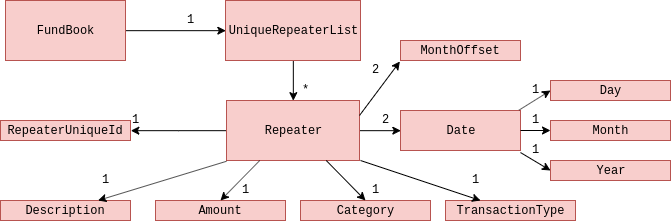

The diagram above was exported from draw.io. Its source (the exported page's mxGraphModel, read from the mxfile embedded in the PNG):
<mxGraphModel dx="853" dy="494" grid="1" gridSize="10" guides="1" tooltips="1" connect="1" arrows="1" fold="1" page="1" pageScale="1" pageWidth="850" pageHeight="1100" math="0" shadow="0">
  <root>
    <mxCell id="0" />
    <mxCell id="1" parent="0" />
    <mxCell id="2" style="edgeStyle=orthogonalEdgeStyle;rounded=0;orthogonalLoop=1;jettySize=auto;html=1;exitX=1;exitY=0.5;exitDx=0;exitDy=0;entryX=0;entryY=0.5;entryDx=0;entryDy=0;fontFamily=Courier New;" edge="1" source="3" target="6" parent="1">
      <mxGeometry relative="1" as="geometry" />
    </mxCell>
    <mxCell id="3" value="&lt;font&gt;FundBook&lt;br&gt;&lt;/font&gt;" style="rounded=0;whiteSpace=wrap;html=1;fillColor=#f8cecc;strokeColor=#b85450;fontFamily=Courier New;" vertex="1" parent="1">
      <mxGeometry x="145" y="30" width="120" height="60" as="geometry" />
    </mxCell>
    <mxCell id="4" value="1" style="text;html=1;resizable=0;points=[];autosize=1;align=left;verticalAlign=top;spacingTop=-4;fontFamily=Courier New;" vertex="1" parent="1">
      <mxGeometry x="325" y="40" width="20" height="20" as="geometry" />
    </mxCell>
    <mxCell id="5" style="edgeStyle=orthogonalEdgeStyle;rounded=0;orthogonalLoop=1;jettySize=auto;html=1;exitX=0.5;exitY=1;exitDx=0;exitDy=0;entryX=0.5;entryY=0;entryDx=0;entryDy=0;fontFamily=Courier New;" edge="1" source="6" target="9" parent="1">
      <mxGeometry relative="1" as="geometry" />
    </mxCell>
    <mxCell id="6" value="&lt;font&gt;UniqueRepeaterList&lt;/font&gt;" style="rounded=0;whiteSpace=wrap;html=1;fillColor=#f8cecc;strokeColor=#b85450;fontFamily=Courier New;" vertex="1" parent="1">
      <mxGeometry x="365" y="30" width="135" height="60" as="geometry" />
    </mxCell>
    <mxCell id="7" style="edgeStyle=orthogonalEdgeStyle;rounded=0;orthogonalLoop=1;jettySize=auto;html=1;entryX=1;entryY=0.5;entryDx=0;entryDy=0;fontFamily=Courier New;" edge="1" source="9" target="11" parent="1">
      <mxGeometry relative="1" as="geometry" />
    </mxCell>
    <mxCell id="8" style="edgeStyle=orthogonalEdgeStyle;rounded=0;orthogonalLoop=1;jettySize=auto;html=1;entryX=0;entryY=0.5;entryDx=0;entryDy=0;fontFamily=Courier New;" edge="1" source="9" target="26" parent="1">
      <mxGeometry relative="1" as="geometry" />
    </mxCell>
    <mxCell id="9" value="Repeater" style="rounded=0;whiteSpace=wrap;html=1;fillColor=#f8cecc;strokeColor=#b85450;fontFamily=Courier New;" vertex="1" parent="1">
      <mxGeometry x="366" y="130" width="133" height="60" as="geometry" />
    </mxCell>
    <mxCell id="10" value="*" style="text;html=1;resizable=0;points=[];autosize=1;align=left;verticalAlign=top;spacingTop=-4;fontFamily=Courier New;" vertex="1" parent="1">
      <mxGeometry x="440" y="110" width="20" height="20" as="geometry" />
    </mxCell>
    <mxCell id="11" value="&lt;font&gt;RepeaterUniqueId&lt;/font&gt;" style="rounded=0;whiteSpace=wrap;html=1;fillColor=#f8cecc;strokeColor=#b85450;fontFamily=Courier New;" vertex="1" parent="1">
      <mxGeometry x="140" y="150" width="130" height="20" as="geometry" />
    </mxCell>
    <mxCell id="12" value="1" style="text;html=1;resizable=0;points=[];autosize=1;align=left;verticalAlign=top;spacingTop=-4;fontFamily=Courier New;" vertex="1" parent="1">
      <mxGeometry x="270" y="140" width="20" height="20" as="geometry" />
    </mxCell>
    <mxCell id="13" value="&lt;font&gt;Description&lt;/font&gt;" style="rounded=0;whiteSpace=wrap;html=1;fillColor=#f8cecc;strokeColor=#b85450;fontFamily=Courier New;" vertex="1" parent="1">
      <mxGeometry x="140" y="230" width="130" height="20" as="geometry" />
    </mxCell>
    <mxCell id="14" value="&lt;font&gt;Amount&lt;/font&gt;" style="rounded=0;whiteSpace=wrap;html=1;fillColor=#f8cecc;strokeColor=#b85450;fontFamily=Courier New;" vertex="1" parent="1">
      <mxGeometry x="295" y="230" width="130" height="20" as="geometry" />
    </mxCell>
    <mxCell id="15" value="&lt;font&gt;Category&lt;/font&gt;&lt;span style=&quot;color: rgba(0, 0, 0, 0); font-size: 0px; white-space: nowrap;&quot;&gt;%3CmxGraphModel%3E%3Croot%3E%3CmxCell%20id%3D%220%22%2F%3E%3CmxCell%20id%3D%221%22%20parent%3D%220%22%2F%3E%3CmxCell%20id%3D%222%22%20value%3D%22%26lt%3Bfont%20face%3D%26quot%3BCourier%20New%26quot%3B%26gt%3BRepeaterUniqueId%26lt%3B%2Ffont%26gt%3B%22%20style%3D%22rounded%3D0%3BwhiteSpace%3Dwrap%3Bhtml%3D1%3BfillColor%3D%23f8cecc%3BstrokeColor%3D%23b85450%3B%22%20vertex%3D%221%22%20parent%3D%221%22%3E%3CmxGeometry%20x%3D%22130%22%20y%3D%22150%22%20width%3D%22130%22%20height%3D%2220%22%20as%3D%22geometry%22%2F%3E%3C%2FmxCell%3E%3C%2Froot%3E%3C%2FmxGraphModel%3E&lt;/span&gt;&lt;span style=&quot;color: rgba(0, 0, 0, 0); font-size: 0px; white-space: nowrap;&quot;&gt;%3CmxGraphModel%3E%3Croot%3E%3CmxCell%20id%3D%220%22%2F%3E%3CmxCell%20id%3D%221%22%20parent%3D%220%22%2F%3E%3CmxCell%20id%3D%222%22%20value%3D%22%26lt%3Bfont%20face%3D%26quot%3BCourier%20New%26quot%3B%26gt%3BRepeaterUniqueId%26lt%3B%2Ffont%26gt%3B%22%20style%3D%22rounded%3D0%3BwhiteSpace%3Dwrap%3Bhtml%3D1%3BfillColor%3D%23f8cecc%3BstrokeColor%3D%23b85450%3B%22%20vertex%3D%221%22%20parent%3D%221%22%3E%3CmxGeometry%20x%3D%22130%22%20y%3D%22150%22%20width%3D%22130%22%20height%3D%2220%22%20as%3D%22geometry%22%2F%3E%3C%2FmxCell%3E%3C%2Froot%3E%3C%2FmxGraphModel%3E&lt;/span&gt;" style="rounded=0;whiteSpace=wrap;html=1;fillColor=#f8cecc;strokeColor=#b85450;fontFamily=Courier New;" vertex="1" parent="1">
      <mxGeometry x="440" y="230" width="130" height="20" as="geometry" />
    </mxCell>
    <mxCell id="16" value="&lt;font&gt;TransactionType&lt;/font&gt;" style="rounded=0;whiteSpace=wrap;html=1;fillColor=#f8cecc;strokeColor=#b85450;fontFamily=Courier New;" vertex="1" parent="1">
      <mxGeometry x="585" y="230" width="130" height="20" as="geometry" />
    </mxCell>
    <mxCell id="17" value="" style="endArrow=classic;html=1;exitX=0;exitY=1.013;exitDx=0;exitDy=0;exitPerimeter=0;entryX=0.75;entryY=0;entryDx=0;entryDy=0;fontFamily=Courier New;" edge="1" source="9" target="13" parent="1">
      <mxGeometry width="50" height="50" relative="1" as="geometry">
        <mxPoint x="20" y="320" as="sourcePoint" />
        <mxPoint x="220" y="220" as="targetPoint" />
      </mxGeometry>
    </mxCell>
    <mxCell id="18" value="" style="endArrow=classic;html=1;exitX=0.25;exitY=1;exitDx=0;exitDy=0;entryX=0.5;entryY=0;entryDx=0;entryDy=0;fontFamily=Courier New;" edge="1" source="9" target="14" parent="1">
      <mxGeometry width="50" height="50" relative="1" as="geometry">
        <mxPoint x="50" y="320" as="sourcePoint" />
        <mxPoint x="100" y="270" as="targetPoint" />
      </mxGeometry>
    </mxCell>
    <mxCell id="19" value="" style="endArrow=classic;html=1;exitX=0.75;exitY=1;exitDx=0;exitDy=0;entryX=0.5;entryY=0;entryDx=0;entryDy=0;fontFamily=Courier New;" edge="1" source="9" target="15" parent="1">
      <mxGeometry width="50" height="50" relative="1" as="geometry">
        <mxPoint x="50" y="320" as="sourcePoint" />
        <mxPoint x="100" y="270" as="targetPoint" />
      </mxGeometry>
    </mxCell>
    <mxCell id="20" value="" style="endArrow=classic;html=1;fontFamily=Courier New;" edge="1" target="16" parent="1">
      <mxGeometry width="50" height="50" relative="1" as="geometry">
        <mxPoint x="500" y="190" as="sourcePoint" />
        <mxPoint x="570" y="170" as="targetPoint" />
      </mxGeometry>
    </mxCell>
    <mxCell id="21" value="1" style="text;html=1;resizable=0;points=[];autosize=1;align=left;verticalAlign=top;spacingTop=-4;fontFamily=Courier New;" vertex="1" parent="1">
      <mxGeometry x="240" y="200" width="20" height="20" as="geometry" />
    </mxCell>
    <mxCell id="22" value="1" style="text;html=1;resizable=0;points=[];autosize=1;align=left;verticalAlign=top;spacingTop=-4;fontFamily=Courier New;" vertex="1" parent="1">
      <mxGeometry x="380" y="210" width="20" height="20" as="geometry" />
    </mxCell>
    <mxCell id="23" value="1" style="text;html=1;resizable=0;points=[];autosize=1;align=left;verticalAlign=top;spacingTop=-4;fontFamily=Courier New;" vertex="1" parent="1">
      <mxGeometry x="510" y="210" width="20" height="20" as="geometry" />
    </mxCell>
    <mxCell id="24" value="1" style="text;html=1;resizable=0;points=[];autosize=1;align=left;verticalAlign=top;spacingTop=-4;fontFamily=Courier New;" vertex="1" parent="1">
      <mxGeometry x="610" y="200" width="20" height="20" as="geometry" />
    </mxCell>
    <mxCell id="25" value="&lt;font&gt;MonthOffset&lt;/font&gt;" style="rounded=0;whiteSpace=wrap;html=1;fillColor=#f8cecc;strokeColor=#b85450;fontFamily=Courier New;" vertex="1" parent="1">
      <mxGeometry x="540" y="70" width="120" height="20" as="geometry" />
    </mxCell>
    <mxCell id="26" value="&lt;font&gt;Date&lt;/font&gt;" style="rounded=0;whiteSpace=wrap;html=1;fillColor=#f8cecc;strokeColor=#b85450;fontFamily=Courier New;" vertex="1" parent="1">
      <mxGeometry x="540" y="140" width="120" height="40" as="geometry" />
    </mxCell>
    <mxCell id="27" value="" style="endArrow=classic;html=1;exitX=1;exitY=0.25;exitDx=0;exitDy=0;entryX=-0.005;entryY=1.049;entryDx=0;entryDy=0;entryPerimeter=0;fontFamily=Courier New;" edge="1" source="9" target="25" parent="1">
      <mxGeometry width="50" height="50" relative="1" as="geometry">
        <mxPoint x="320" y="320" as="sourcePoint" />
        <mxPoint x="370" y="270" as="targetPoint" />
      </mxGeometry>
    </mxCell>
    <mxCell id="28" value="&lt;font&gt;Day&lt;/font&gt;" style="rounded=0;whiteSpace=wrap;html=1;fillColor=#f8cecc;strokeColor=#b85450;fontFamily=Courier New;" vertex="1" parent="1">
      <mxGeometry x="690" y="110" width="120" height="20" as="geometry" />
    </mxCell>
    <mxCell id="29" value="&lt;font&gt;Month&lt;/font&gt;" style="rounded=0;whiteSpace=wrap;html=1;fillColor=#f8cecc;strokeColor=#b85450;fontFamily=Courier New;" vertex="1" parent="1">
      <mxGeometry x="690" y="150" width="120" height="20" as="geometry" />
    </mxCell>
    <mxCell id="30" value="&lt;font&gt;Year&lt;/font&gt;" style="rounded=0;whiteSpace=wrap;html=1;fillColor=#f8cecc;strokeColor=#b85450;fontFamily=Courier New;" vertex="1" parent="1">
      <mxGeometry x="690" y="190" width="120" height="20" as="geometry" />
    </mxCell>
    <mxCell id="31" value="" style="endArrow=classic;html=1;exitX=0.989;exitY=-0.012;exitDx=0;exitDy=0;exitPerimeter=0;entryX=0;entryY=0.5;entryDx=0;entryDy=0;fontFamily=Courier New;" edge="1" source="26" target="28" parent="1">
      <mxGeometry width="50" height="50" relative="1" as="geometry">
        <mxPoint x="320" y="320" as="sourcePoint" />
        <mxPoint x="370" y="270" as="targetPoint" />
      </mxGeometry>
    </mxCell>
    <mxCell id="32" value="" style="endArrow=classic;html=1;exitX=1;exitY=0.5;exitDx=0;exitDy=0;entryX=0;entryY=0.5;entryDx=0;entryDy=0;fontFamily=Courier New;" edge="1" source="26" target="29" parent="1">
      <mxGeometry width="50" height="50" relative="1" as="geometry">
        <mxPoint x="320" y="320" as="sourcePoint" />
        <mxPoint x="370" y="270" as="targetPoint" />
      </mxGeometry>
    </mxCell>
    <mxCell id="33" value="" style="endArrow=classic;html=1;exitX=1;exitY=1.051;exitDx=0;exitDy=0;exitPerimeter=0;entryX=0;entryY=0.5;entryDx=0;entryDy=0;fontFamily=Courier New;" edge="1" source="26" target="30" parent="1">
      <mxGeometry width="50" height="50" relative="1" as="geometry">
        <mxPoint x="630" y="240" as="sourcePoint" />
        <mxPoint x="680" y="190" as="targetPoint" />
      </mxGeometry>
    </mxCell>
    <mxCell id="34" value="2" style="text;html=1;resizable=0;points=[];autosize=1;align=left;verticalAlign=top;spacingTop=-4;fontFamily=Courier New;" vertex="1" parent="1">
      <mxGeometry x="510" y="90" width="20" height="20" as="geometry" />
    </mxCell>
    <mxCell id="35" value="2" style="text;html=1;resizable=0;points=[];autosize=1;align=left;verticalAlign=top;spacingTop=-4;fontFamily=Courier New;" vertex="1" parent="1">
      <mxGeometry x="520" y="140" width="20" height="20" as="geometry" />
    </mxCell>
    <mxCell id="36" value="1" style="text;html=1;resizable=0;points=[];autosize=1;align=left;verticalAlign=top;spacingTop=-4;fontFamily=Courier New;" vertex="1" parent="1">
      <mxGeometry x="670" y="110" width="20" height="20" as="geometry" />
    </mxCell>
    <mxCell id="37" value="1" style="text;html=1;resizable=0;points=[];autosize=1;align=left;verticalAlign=top;spacingTop=-4;fontFamily=Courier New;" vertex="1" parent="1">
      <mxGeometry x="670" y="140" width="20" height="20" as="geometry" />
    </mxCell>
    <mxCell id="38" value="1" style="text;html=1;resizable=0;points=[];autosize=1;align=left;verticalAlign=top;spacingTop=-4;fontFamily=Courier New;" vertex="1" parent="1">
      <mxGeometry x="670" y="170" width="20" height="20" as="geometry" />
    </mxCell>
  </root>
</mxGraphModel>